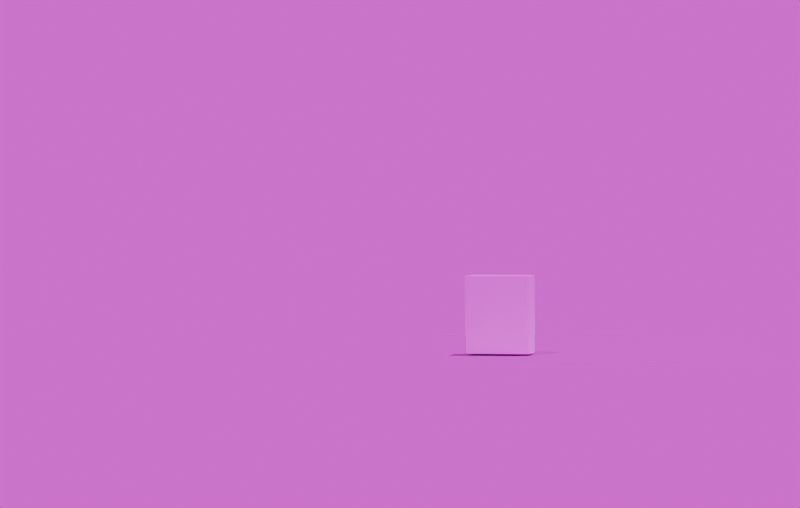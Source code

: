 # Source: home4play.blend  (saved by Blender 4.4.30; exported with 4.5.12 LTS)
import bpy
from mathutils import Matrix  # noqa: F401  (used for matrix-valued properties, if any)

bpy.ops.wm.read_factory_settings(use_empty=True)
scene = bpy.context.scene
scene.name = 'Scene'

# ---- collections
col_collection = bpy.data.collections.new('Collection'); scene.collection.children.link(col_collection)

# ---- images (referenced by path relative to the original .blend; pixels are not part of the script)
import os
ASSET_DIR = os.environ.get("B2B_ASSET_DIR", "")  # directory of the original .blend (textures are referenced by path, not embedded)
HERE = os.path.dirname(os.path.abspath(__file__))  # packed textures are extracted next to this script under _unpacked/

def load_image(name, relpath, width, height, colorspace="sRGB"):
    """Load a texture the original file referenced (path relative to the .blend, or extracted next to this script)."""
    p = next((c for c in (os.path.join(HERE, relpath), os.path.join(ASSET_DIR, relpath)) if relpath and os.path.exists(c)), "")
    if p:
        img = bpy.data.images.load(p, check_existing=True)
        img.name = name
    else:  # same state as the original file: an image datablock whose file is absent (Cycles renders it pink)
        img = bpy.data.images.new(name, width, height)
        img.source = "FILE"
        img.filepath = "//" + (relpath or name)
    img.colorspace_settings.name = colorspace
    return img
img_cerel_png = load_image('cerel.png', 'cerel.png', 1024, 1024, 'sRGB')
img_cerel_png_001 = load_image('cerel.png.001', 'cerel.png', 1024, 1024, 'Non-Color')
img_33636645_6b89_4b99_b5f4_527b29ce2c87_jpg = load_image('33636645-6B89-4B99-B5F4-527B29CE2C87.jpg', 'background/33636645-6B89-4B99-B5F4-527B29CE2C87.jpg', 1024, 1024, 'sRGB')

# ---- materials (node trees are filled in below, after node groups)
mat_material_001 = bpy.data.materials.new('Material.001')
mat_material_001.use_transparency_overlap = False
mat_material_001.show_transparent_back = False
mat_material_001.roughness = 0.5

# ---- material node trees
mat_material_001.use_nodes = True; mat_material_001.node_tree.nodes.clear()
_N = mat_material_001.node_tree.nodes; _L = mat_material_001.node_tree.links
n0 = _N.new('ShaderNodeBsdfPrincipled'); n0.name = 'Principled BSDF'; n0.location = (10, 300)
n1 = _N.new('ShaderNodeOutputMaterial'); n1.name = 'Material Output'; n1.location = (300, 300)
n2 = _N.new('ShaderNodeNormalMap'); n2.name = 'Normal Map'; n2.location = (-300, -300)
n2.label = 'Normal/Map'
n2.inputs[0].default_value = 0.0
n3 = _N.new('ShaderNodeTexImage'); n3.name = 'Image Texture'; n3.location = (-300, 600)
n3.image = img_cerel_png
n4 = _N.new('ShaderNodeTexImage'); n4.name = 'Image Texture.001'; n4.location = (-300, 0)
n4.image = img_cerel_png_001
_L.new(n0.outputs[0], n1.inputs[0])
_L.new(n2.outputs[0], n0.inputs[5])
_L.new(n3.outputs[0], n0.inputs[0])
_L.new(n4.outputs[1], n0.inputs[4])
n1.is_active_output = True

# ---- world
world_world = bpy.data.worlds.new('World'); scene.world = world_world
world_world.use_nodes = True; world_world.node_tree.nodes.clear()
_N = world_world.node_tree.nodes; _L = world_world.node_tree.links
n0 = _N.new('ShaderNodeOutputWorld'); n0.name = 'World Output'; n0.location = (300, 300)
n1 = _N.new('ShaderNodeBackground'); n1.name = 'Background'; n1.location = (10, 300)
n2 = _N.new('ShaderNodeTexEnvironment'); n2.name = 'Environment Texture'; n2.location = (-327, 267)
n2.image = img_33636645_6b89_4b99_b5f4_527b29ce2c87_jpg
_L.new(n1.outputs[0], n0.inputs[0])
_L.new(n2.outputs[0], n1.inputs[0])
n0.is_active_output = True
world_world.color = (0.05088, 0.05088, 0.05088)
world_world.sun_shadow_jitter_overblur = 0.0

# ---- cameras
cam_camera = bpy.data.cameras.new('Camera')
cam_camera.clip_end = 100.0
cam_camera.ortho_scale = 7.314
cam_camera_001 = bpy.data.cameras.new('Camera.001')
cam_camera_001.lens = 146.8
cam_camera_001.show_background_images = True
cam_camera_001.lens_unit = 'FOV'
cam_camera_002 = bpy.data.cameras.new('Camera.002')
cam_camera_002.clip_end = 100.0
cam_camera_002.lens = 39.57
cam_camera_002.ortho_scale = 7.314

# ---- lights
light_light = bpy.data.lights.new('Light', 'POINT')
light_light.energy = 1000.0
light_light.shadow_soft_size = 0.1
light_light_001 = bpy.data.lights.new('Light.001', 'POINT')
light_light_001.energy = 1000.0

# ---- meshes
me_cube_001 = bpy.data.meshes.new('Cube.001')
me_cube_001.from_pydata([(-2.749, -5.675, -6.852), (-2.749, -5.675, 6.852), (-2.749, 5.675, -6.852), (-2.749, 5.675, 6.852), (2.749, -5.675, -6.852), (2.749, -5.675, 6.852), (2.749, 5.675, -6.852), (2.749, 5.675, 6.852)], [], [(0, 1, 3, 2), (2, 3, 7, 6), (6, 7, 5, 4), (4, 5, 1, 0), (2, 6, 4, 0), (7, 3, 1, 5)])
me_cube_001.polygons.foreach_set('use_smooth', [True] * 6)
_k = set([(0, 1), (0, 2), (0, 4), (1, 3), (1, 5), (2, 3), (2, 6), (3, 7), (4, 5), (4, 6), (5, 7), (6, 7)])
me_cube_001.attributes.new('sharp_edge', 'BOOLEAN', 'EDGE').data.foreach_set('value', [ (min(e.vertices), max(e.vertices)) in _k for e in me_cube_001.edges])
_uv = me_cube_001.uv_layers.new(name='UVMap')
_uv.uv.foreach_set('vector', [0.3728, 0.2168, 0.3714, 0.7698, 0.00517, 0.7687, 0.006493, 0.2166, 0.9879, 0.2203, 0.9878, 0.7689, 0.8709, 0.77, 0.8706, 0.2208, 0.8704, 0.2218, 0.8714, 0.7682, 0.4937, 0.7688, 0.5004, 0.2232, 0.5008, 0.217, 0.4934, 0.7702, 0.3757, 0.769, 0.3769, 0.2181, 0.8678, 0.06874, 0.8673, 0.1929, 0.4955, 0.193, 0.496, 0.06961, 0.00896, 0.911, 0.009932, 0.7838, 0.3821, 0.7861, 0.3811, 0.9123])
me_cube_001.materials.append(mat_material_001)
me_cube_001.update()
me_cube_001.normals_split_custom_set([tuple(v) for v in zip(*[iter([-1.0, 0.0, 0.0, -1.0, 0.0, 0.0, -1.0, 0.0, 0.0, -1.0, 0.0, 0.0, 0.0, 1.0, 0.0, 0.0, 1.0, 0.0, 0.0, 1.0, 0.0, 0.0, 1.0, 0.0, 1.0, 0.0, 0.0, 1.0, 0.0, 0.0, 1.0, 0.0, 0.0, 1.0, 0.0, 0.0, 0.0, -1.0, 0.0, 0.0, -1.0, 0.0, 0.0, -1.0, 0.0, 0.0, -1.0, 0.0, 0.0, 0.0, -1.0, 0.0, 0.0, -1.0, 0.0, 0.0, -1.0, 0.0, 0.0, -1.0, 0.0, 0.0, 1.0, 0.0, 0.0, 1.0, 0.0, 0.0, 1.0, 0.0, 0.0, 1.0])] * 3)])
me_plane_001 = bpy.data.meshes.new('Plane.001')
me_plane_001.from_pydata([(-1.0, -1.0, 0.0), (1.0, -1.0, 0.0), (-1.0, 1.0, 0.0), (1.0, 1.0, 0.0)], [], [(0, 1, 3, 2)])
_uv = me_plane_001.uv_layers.new(name='UVMap')
_uv.uv.foreach_set('vector', [0.0, 0.0, 1.0, 0.0, 1.0, 1.0, 0.0, 1.0])
me_plane_001.update()

# ---- objects
ob_light = bpy.data.objects.new('Light', light_light)
ob_camera = bpy.data.objects.new('Camera', cam_camera)
ob_home4play_fspy = bpy.data.objects.new('home4play.fspy', cam_camera_001)
ob_camera_001 = bpy.data.objects.new('Camera.001', cam_camera_002)
ob_cube = bpy.data.objects.new('Cube', me_cube_001)
ob_light_001 = bpy.data.objects.new('Light.001', light_light_001)
ob_plane = bpy.data.objects.new('Plane', me_plane_001)

# ---- transforms, parenting, visibility, modifiers, constraints
ob_light.location = (4.076, 1.005, 5.904)
ob_light.rotation_euler = (0.6503, 0.05522, 1.866)
ob_light.lock_rotations_4d = False
ob_light.empty_display_type = 'ARROWS'
ob_light.color = (0.0, 0.0, 0.0, 0.0)
ob_light.lineart.crease_threshold = 0.0
ob_camera.location = (7.359, -6.926, 4.958)
ob_camera.rotation_euler = (1.109, 0.0, 0.8149)
ob_camera.lock_rotations_4d = False
ob_camera.empty_display_type = 'ARROWS'
ob_camera.color = (0.0, 0.0, 0.0, 0.0)
ob_camera.display_type = 'WIRE'
ob_camera.lineart.crease_threshold = 0.0
ob_home4play_fspy.location = (9.983, -0.4025, 0.594)
ob_home4play_fspy.rotation_euler = (1.541, 0.007455, 1.561)
ob_camera_001.location = (19.74, -14.9, 15.11)
ob_camera_001.rotation_euler = (1.109, -8.585e-08, 0.8149)
ob_camera_001.color = (0.8, 0.8, 0.8, 1.0)
ob_cube.location = (4.176, -0.1694, 0.312)
ob_cube.rotation_euler = (-1.629e-07, -0.0, -0.2592)
ob_cube.scale = (0.01012, 0.01012, 0.01012)
ob_cube.color = (0.8, 0.8, 0.8, 1.0)
ob_light_001.location = (8.444, -3.246, 9.301)
ob_light_001.rotation_euler = (0.6503, 0.05522, 1.866)
ob_light_001.scale = (0.2489, 0.2489, 0.2489)
ob_light_001.color = (0.8, 0.8, 0.8, 1.0)
ob_plane.location = (3.998, 0.005537, 0.2396)
ob_plane.scale = (0.4522, 0.2693, 1.0)
ob_plane.is_shadow_catcher = True

# ---- collection membership
col_collection.objects.link(ob_light)
col_collection.objects.link(ob_camera)
col_collection.objects.link(ob_home4play_fspy)
col_collection.objects.link(ob_camera_001)
col_collection.objects.link(ob_cube)
col_collection.objects.link(ob_light_001)
col_collection.objects.link(ob_plane)

# ---- scene / render settings (as saved in the file)
scene.camera = ob_home4play_fspy
scene.frame_start = 1; scene.frame_end = 250; scene.frame_set(1)
scene.render.engine = 'CYCLES'
scene.render.resolution_x = 1600
scene.render.resolution_y = 1015
scene.render.film_transparent = True
bpy.context.view_layer.update()
